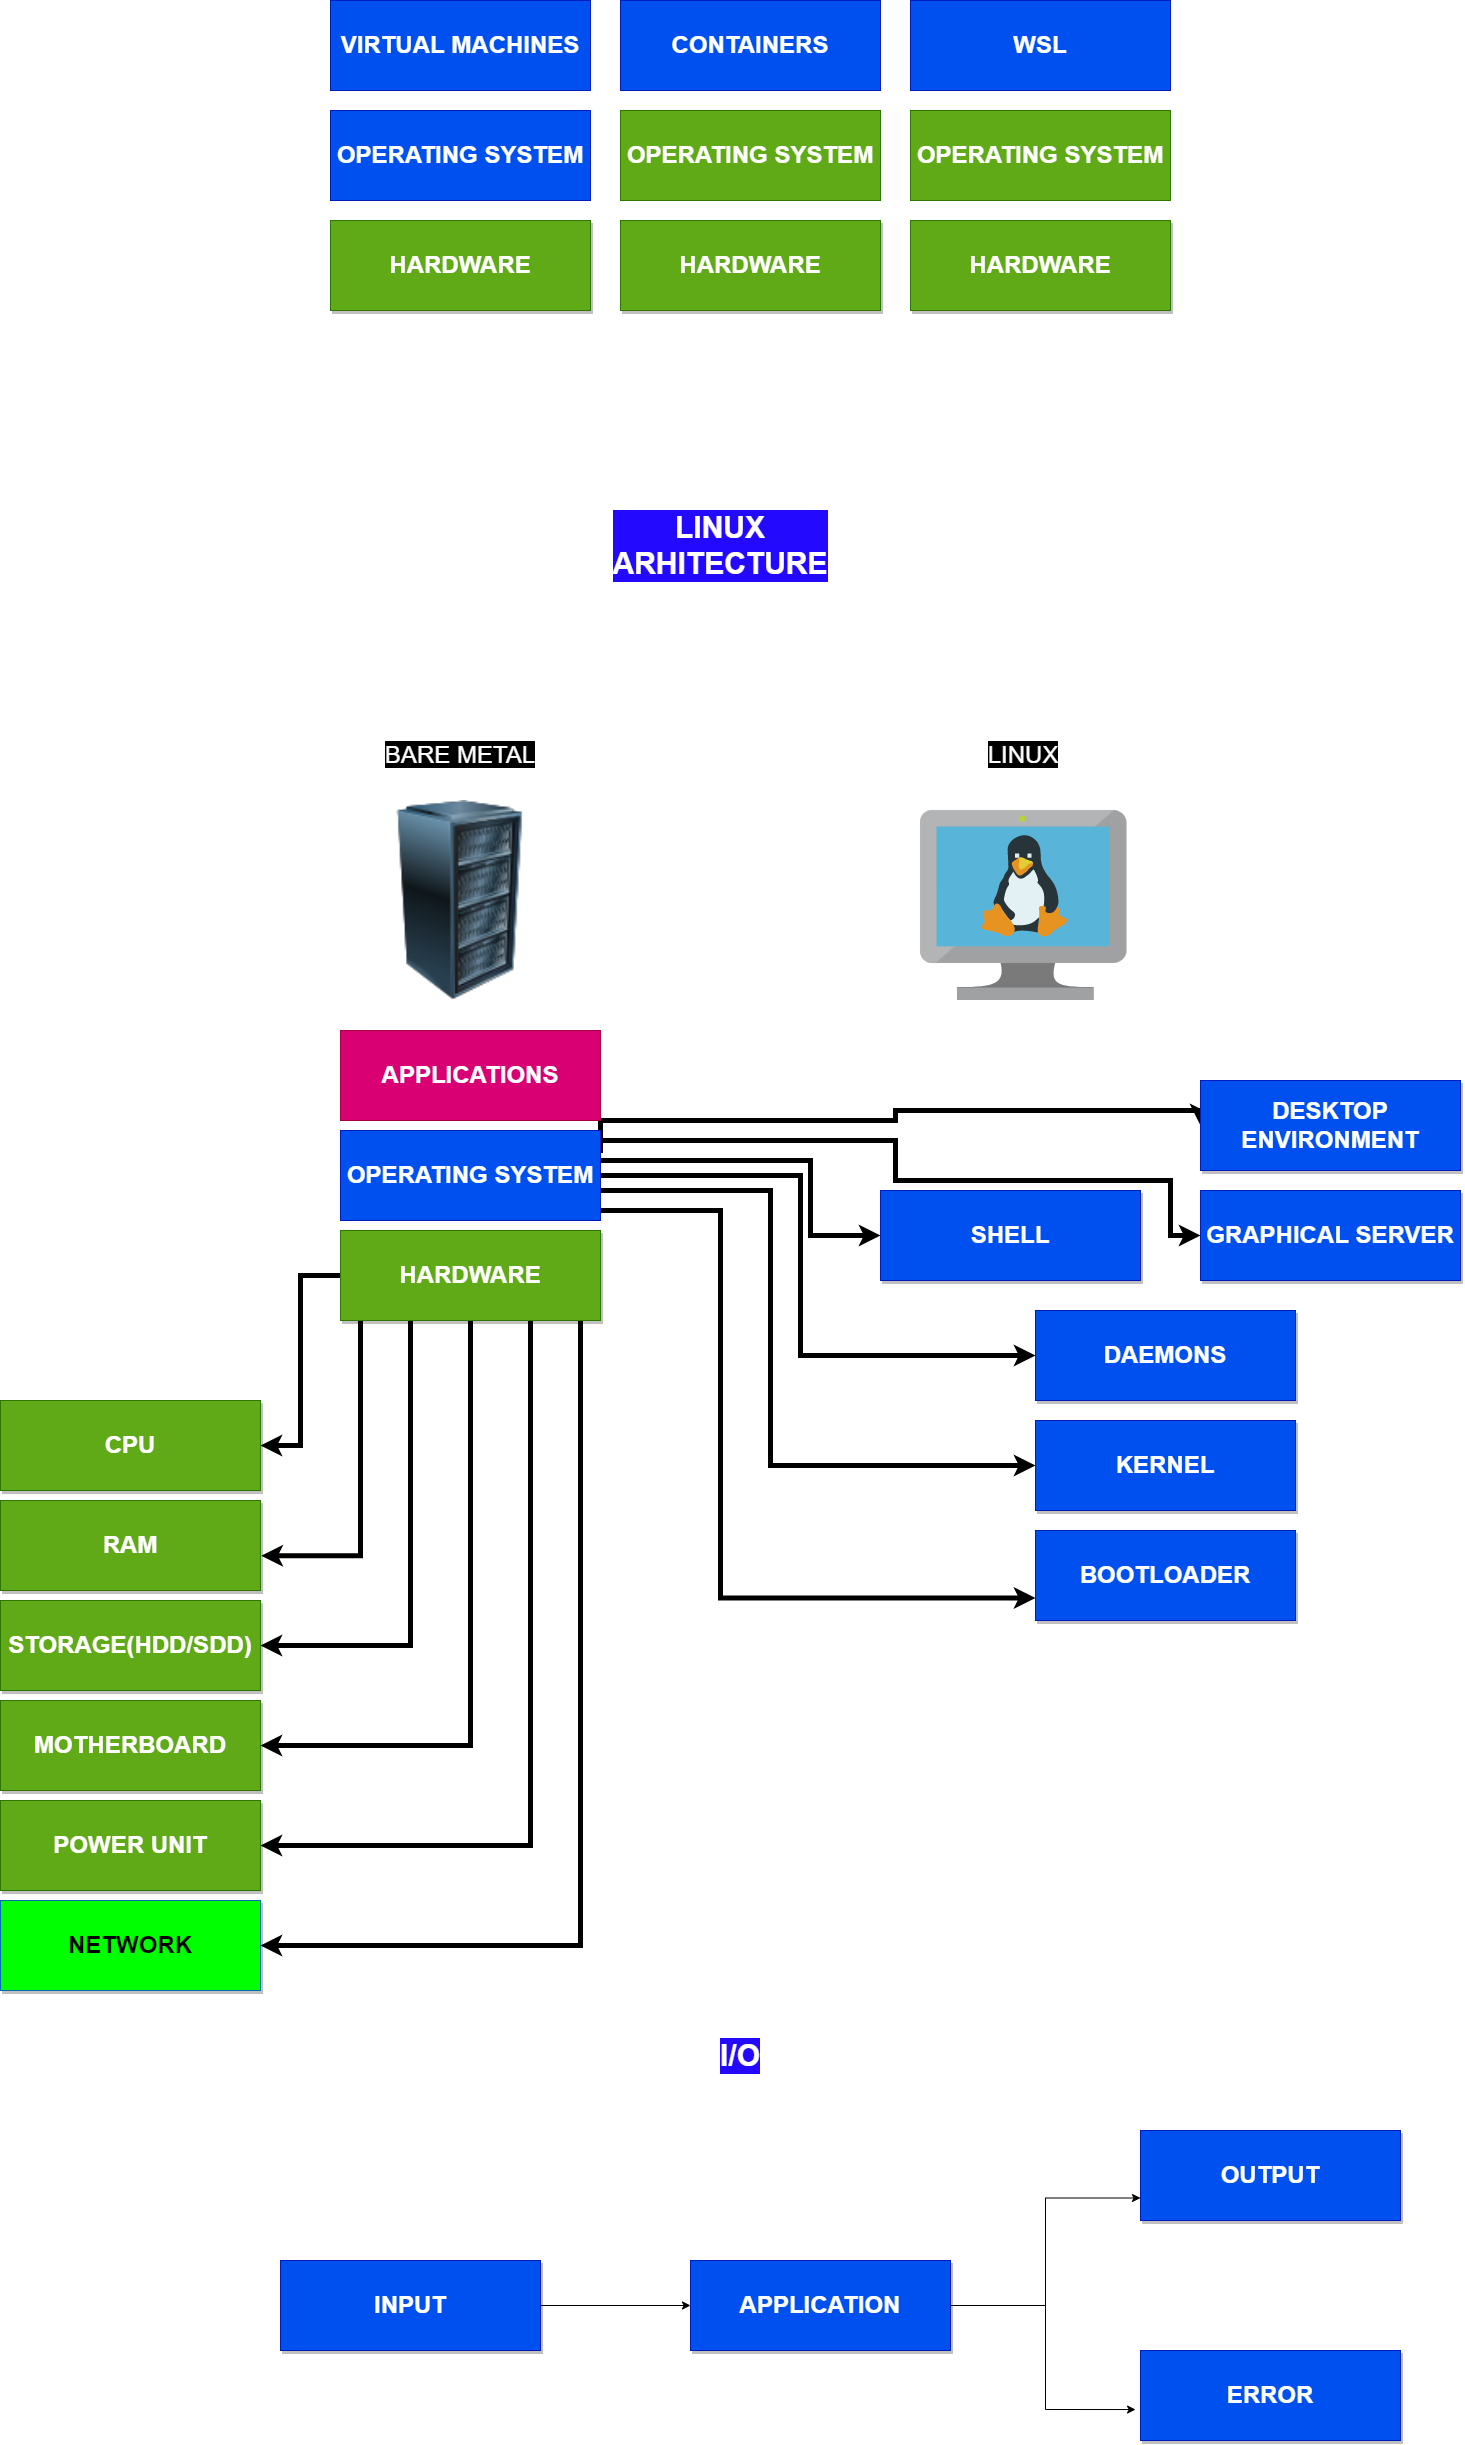

The diagram above was exported from draw.io. Its source (the exported page's mxGraphModel, read from the mxfile embedded in the PNG):
<mxGraphModel dx="3777" dy="2998" grid="1" gridSize="10" guides="1" tooltips="1" connect="1" arrows="1" fold="1" page="1" pageScale="1" pageWidth="850" pageHeight="1100" math="0" shadow="0">
  <root>
    <mxCell id="0" />
    <mxCell id="1" parent="0" />
    <mxCell id="KKc4-tbAbIuKgvvOoJ8D-1" value="" style="image;html=1;image=img/lib/clip_art/computers/Server_Rack_128x128.png" parent="1" vertex="1">
      <mxGeometry x="-340" y="770" width="140" height="200" as="geometry" />
    </mxCell>
    <mxCell id="rJqn0r7HXvhNdOzZmETf-32" style="edgeStyle=orthogonalEdgeStyle;rounded=0;orthogonalLoop=1;jettySize=auto;html=1;entryX=1;entryY=0.5;entryDx=0;entryDy=0;strokeWidth=5;" parent="1" source="KKc4-tbAbIuKgvvOoJ8D-4" target="rJqn0r7HXvhNdOzZmETf-4" edge="1">
      <mxGeometry relative="1" as="geometry" />
    </mxCell>
    <mxCell id="rJqn0r7HXvhNdOzZmETf-33" style="edgeStyle=orthogonalEdgeStyle;rounded=0;orthogonalLoop=1;jettySize=auto;html=1;entryX=1.003;entryY=0.614;entryDx=0;entryDy=0;entryPerimeter=0;strokeWidth=5;" parent="1" source="KKc4-tbAbIuKgvvOoJ8D-4" target="rJqn0r7HXvhNdOzZmETf-5" edge="1">
      <mxGeometry relative="1" as="geometry">
        <Array as="points">
          <mxPoint x="-370" y="1525" />
        </Array>
      </mxGeometry>
    </mxCell>
    <mxCell id="rJqn0r7HXvhNdOzZmETf-34" style="edgeStyle=orthogonalEdgeStyle;rounded=0;orthogonalLoop=1;jettySize=auto;html=1;entryX=1;entryY=0.5;entryDx=0;entryDy=0;strokeWidth=5;" parent="1" source="KKc4-tbAbIuKgvvOoJ8D-4" target="rJqn0r7HXvhNdOzZmETf-6" edge="1">
      <mxGeometry relative="1" as="geometry">
        <Array as="points">
          <mxPoint x="-320" y="1615" />
        </Array>
      </mxGeometry>
    </mxCell>
    <mxCell id="rJqn0r7HXvhNdOzZmETf-35" style="edgeStyle=orthogonalEdgeStyle;rounded=0;orthogonalLoop=1;jettySize=auto;html=1;entryX=1;entryY=0.5;entryDx=0;entryDy=0;strokeWidth=5;" parent="1" source="KKc4-tbAbIuKgvvOoJ8D-4" target="rJqn0r7HXvhNdOzZmETf-3" edge="1">
      <mxGeometry relative="1" as="geometry">
        <Array as="points">
          <mxPoint x="-260" y="1715" />
        </Array>
      </mxGeometry>
    </mxCell>
    <mxCell id="rJqn0r7HXvhNdOzZmETf-36" style="edgeStyle=orthogonalEdgeStyle;rounded=0;orthogonalLoop=1;jettySize=auto;html=1;entryX=1;entryY=0.5;entryDx=0;entryDy=0;strokeWidth=5;" parent="1" source="KKc4-tbAbIuKgvvOoJ8D-4" target="rJqn0r7HXvhNdOzZmETf-7" edge="1">
      <mxGeometry relative="1" as="geometry">
        <Array as="points">
          <mxPoint x="-200" y="1815" />
        </Array>
      </mxGeometry>
    </mxCell>
    <mxCell id="rJqn0r7HXvhNdOzZmETf-37" style="edgeStyle=orthogonalEdgeStyle;rounded=0;orthogonalLoop=1;jettySize=auto;html=1;entryX=1;entryY=0.5;entryDx=0;entryDy=0;strokeWidth=5;" parent="1" source="KKc4-tbAbIuKgvvOoJ8D-4" target="rJqn0r7HXvhNdOzZmETf-13" edge="1">
      <mxGeometry relative="1" as="geometry">
        <Array as="points">
          <mxPoint x="-150" y="1915" />
        </Array>
      </mxGeometry>
    </mxCell>
    <mxCell id="KKc4-tbAbIuKgvvOoJ8D-4" value="&lt;font style=&quot;font-size: 24px&quot;&gt;HARDWARE&lt;/font&gt;" style="rounded=0;whiteSpace=wrap;html=1;fillColor=#60a917;strokeColor=#2D7600;fontColor=#ffffff;shadow=1;fontStyle=1" parent="1" vertex="1">
      <mxGeometry x="-390" y="1200" width="260" height="90" as="geometry" />
    </mxCell>
    <mxCell id="rJqn0r7HXvhNdOzZmETf-23" style="edgeStyle=orthogonalEdgeStyle;rounded=0;orthogonalLoop=1;jettySize=auto;html=1;entryX=0;entryY=0.75;entryDx=0;entryDy=0;strokeWidth=5;" parent="1" source="KKc4-tbAbIuKgvvOoJ8D-5" target="rJqn0r7HXvhNdOzZmETf-16" edge="1">
      <mxGeometry relative="1" as="geometry">
        <Array as="points">
          <mxPoint x="-10" y="1180" />
          <mxPoint x="-10" y="1568" />
        </Array>
      </mxGeometry>
    </mxCell>
    <mxCell id="rJqn0r7HXvhNdOzZmETf-24" style="edgeStyle=orthogonalEdgeStyle;rounded=0;orthogonalLoop=1;jettySize=auto;html=1;entryX=0;entryY=0.5;entryDx=0;entryDy=0;strokeWidth=5;" parent="1" source="KKc4-tbAbIuKgvvOoJ8D-5" target="rJqn0r7HXvhNdOzZmETf-17" edge="1">
      <mxGeometry relative="1" as="geometry">
        <Array as="points">
          <mxPoint x="40" y="1160" />
          <mxPoint x="40" y="1435" />
        </Array>
      </mxGeometry>
    </mxCell>
    <mxCell id="rJqn0r7HXvhNdOzZmETf-25" style="edgeStyle=orthogonalEdgeStyle;rounded=0;orthogonalLoop=1;jettySize=auto;html=1;entryX=0;entryY=0.5;entryDx=0;entryDy=0;strokeWidth=5;" parent="1" source="KKc4-tbAbIuKgvvOoJ8D-5" target="rJqn0r7HXvhNdOzZmETf-19" edge="1">
      <mxGeometry relative="1" as="geometry">
        <Array as="points">
          <mxPoint x="80" y="1130" />
          <mxPoint x="80" y="1205" />
        </Array>
      </mxGeometry>
    </mxCell>
    <mxCell id="rJqn0r7HXvhNdOzZmETf-26" style="edgeStyle=orthogonalEdgeStyle;rounded=0;orthogonalLoop=1;jettySize=auto;html=1;exitX=1;exitY=0.25;exitDx=0;exitDy=0;strokeWidth=5;entryX=0;entryY=0.5;entryDx=0;entryDy=0;" parent="1" source="KKc4-tbAbIuKgvvOoJ8D-5" target="rJqn0r7HXvhNdOzZmETf-21" edge="1">
      <mxGeometry relative="1" as="geometry">
        <mxPoint x="410" y="1122.75" as="targetPoint" />
        <Array as="points">
          <mxPoint x="-130" y="1090" />
          <mxPoint x="165" y="1090" />
          <mxPoint x="165" y="1080" />
          <mxPoint x="470" y="1080" />
        </Array>
      </mxGeometry>
    </mxCell>
    <mxCell id="rJqn0r7HXvhNdOzZmETf-28" style="edgeStyle=orthogonalEdgeStyle;rounded=0;orthogonalLoop=1;jettySize=auto;html=1;entryX=0;entryY=0.5;entryDx=0;entryDy=0;strokeWidth=5;" parent="1" source="KKc4-tbAbIuKgvvOoJ8D-5" target="rJqn0r7HXvhNdOzZmETf-20" edge="1">
      <mxGeometry relative="1" as="geometry">
        <Array as="points">
          <mxPoint x="165" y="1110" />
          <mxPoint x="165" y="1150" />
          <mxPoint x="440" y="1150" />
          <mxPoint x="440" y="1205" />
        </Array>
      </mxGeometry>
    </mxCell>
    <mxCell id="rJqn0r7HXvhNdOzZmETf-29" style="edgeStyle=orthogonalEdgeStyle;rounded=0;orthogonalLoop=1;jettySize=auto;html=1;entryX=0;entryY=0.5;entryDx=0;entryDy=0;strokeWidth=5;" parent="1" source="KKc4-tbAbIuKgvvOoJ8D-5" target="rJqn0r7HXvhNdOzZmETf-18" edge="1">
      <mxGeometry relative="1" as="geometry">
        <Array as="points">
          <mxPoint x="70" y="1145" />
          <mxPoint x="70" y="1325" />
        </Array>
      </mxGeometry>
    </mxCell>
    <mxCell id="KKc4-tbAbIuKgvvOoJ8D-5" value="&lt;span style=&quot;font-size: 24px&quot;&gt;OPERATING SYSTEM&lt;/span&gt;" style="rounded=0;whiteSpace=wrap;html=1;fillColor=#0050ef;strokeColor=#001DBC;fontColor=#ffffff;fontStyle=1" parent="1" vertex="1">
      <mxGeometry x="-390" y="1100" width="260" height="90" as="geometry" />
    </mxCell>
    <mxCell id="KKc4-tbAbIuKgvvOoJ8D-6" value="&lt;font style=&quot;font-size: 24px&quot;&gt;APPLICATIONS&lt;/font&gt;" style="rounded=0;whiteSpace=wrap;html=1;fillColor=#d80073;strokeColor=#A50040;fontColor=#ffffff;fontStyle=1" parent="1" vertex="1">
      <mxGeometry x="-390" y="1000" width="260" height="90" as="geometry" />
    </mxCell>
    <mxCell id="KKc4-tbAbIuKgvvOoJ8D-13" value="&lt;span style=&quot;background-color: rgb(0 , 0 , 0)&quot;&gt;&lt;font color=&quot;#ffffff&quot;&gt;BARE METAL&lt;/font&gt;&lt;/span&gt;" style="text;html=1;strokeColor=none;fillColor=none;align=center;verticalAlign=middle;whiteSpace=wrap;rounded=0;fontSize=24;" parent="1" vertex="1">
      <mxGeometry x="-360" y="700" width="180" height="50" as="geometry" />
    </mxCell>
    <mxCell id="1fBsBW-F1X1UORex-bEd-3" value="&lt;font style=&quot;font-size: 30px;&quot;&gt;LINUX ARHITECTURE&lt;/font&gt;" style="text;html=1;strokeColor=none;fillColor=none;align=center;verticalAlign=middle;whiteSpace=wrap;rounded=0;shadow=1;labelBackgroundColor=#230AFF;fontColor=#FFFFFF;fontStyle=1" parent="1" vertex="1">
      <mxGeometry x="-100" y="480" width="180" height="70" as="geometry" />
    </mxCell>
    <mxCell id="rJqn0r7HXvhNdOzZmETf-2" value="" style="sketch=0;aspect=fixed;html=1;points=[];align=center;image;fontSize=12;image=img/lib/mscae/VM_Linux.svg;" parent="1" vertex="1">
      <mxGeometry x="190" y="780" width="206.52" height="190" as="geometry" />
    </mxCell>
    <mxCell id="rJqn0r7HXvhNdOzZmETf-3" value="&lt;font style=&quot;font-size: 24px&quot;&gt;MOTHERBOARD&lt;/font&gt;" style="rounded=0;whiteSpace=wrap;html=1;fillColor=#60a917;strokeColor=#2D7600;fontColor=#ffffff;shadow=1;fontStyle=1" parent="1" vertex="1">
      <mxGeometry x="-730" y="1670" width="260" height="90" as="geometry" />
    </mxCell>
    <mxCell id="rJqn0r7HXvhNdOzZmETf-4" value="&lt;font style=&quot;font-size: 24px&quot;&gt;CPU&lt;/font&gt;" style="rounded=0;whiteSpace=wrap;html=1;fillColor=#60a917;strokeColor=#2D7600;fontColor=#ffffff;shadow=1;fontStyle=1" parent="1" vertex="1">
      <mxGeometry x="-730" y="1370" width="260" height="90" as="geometry" />
    </mxCell>
    <mxCell id="rJqn0r7HXvhNdOzZmETf-5" value="&lt;font style=&quot;font-size: 24px&quot;&gt;RAM&lt;/font&gt;" style="rounded=0;whiteSpace=wrap;html=1;fillColor=#60a917;strokeColor=#2D7600;fontColor=#ffffff;shadow=1;fontStyle=1" parent="1" vertex="1">
      <mxGeometry x="-730" y="1470" width="260" height="90" as="geometry" />
    </mxCell>
    <mxCell id="rJqn0r7HXvhNdOzZmETf-6" value="&lt;font style=&quot;font-size: 24px&quot;&gt;STORAGE(HDD/SDD)&lt;/font&gt;" style="rounded=0;whiteSpace=wrap;html=1;fillColor=#60a917;strokeColor=#2D7600;fontColor=#ffffff;shadow=1;fontStyle=1" parent="1" vertex="1">
      <mxGeometry x="-730" y="1570" width="260" height="90" as="geometry" />
    </mxCell>
    <mxCell id="rJqn0r7HXvhNdOzZmETf-7" value="&lt;font style=&quot;font-size: 24px&quot;&gt;POWER UNIT&lt;/font&gt;" style="rounded=0;whiteSpace=wrap;html=1;fillColor=#60a917;strokeColor=#2D7600;fontColor=#ffffff;shadow=1;fontStyle=1" parent="1" vertex="1">
      <mxGeometry x="-730" y="1770" width="260" height="90" as="geometry" />
    </mxCell>
    <mxCell id="rJqn0r7HXvhNdOzZmETf-13" value="&lt;span style=&quot;font-size: 24px;&quot;&gt;NETWORK&lt;/span&gt;" style="rounded=0;whiteSpace=wrap;html=1;fillColor=#00FF00;strokeColor=#006EAF;fontColor=#000000;shadow=1;fontStyle=1" parent="1" vertex="1">
      <mxGeometry x="-730" y="1870" width="260" height="90" as="geometry" />
    </mxCell>
    <mxCell id="rJqn0r7HXvhNdOzZmETf-16" value="&lt;font style=&quot;font-size: 24px&quot;&gt;BOOTLOADER&lt;/font&gt;" style="rounded=0;whiteSpace=wrap;html=1;fillColor=#0050ef;strokeColor=#001DBC;fontColor=#ffffff;shadow=1;fontStyle=1" parent="1" vertex="1">
      <mxGeometry x="305" y="1500" width="260" height="90" as="geometry" />
    </mxCell>
    <mxCell id="rJqn0r7HXvhNdOzZmETf-17" value="&lt;font style=&quot;font-size: 24px&quot;&gt;KERNEL&lt;/font&gt;" style="rounded=0;whiteSpace=wrap;html=1;fillColor=#0050ef;strokeColor=#001DBC;fontColor=#ffffff;shadow=1;fontStyle=1" parent="1" vertex="1">
      <mxGeometry x="305" y="1390" width="260" height="90" as="geometry" />
    </mxCell>
    <mxCell id="rJqn0r7HXvhNdOzZmETf-18" value="&lt;font style=&quot;font-size: 24px&quot;&gt;DAEMONS&lt;/font&gt;" style="rounded=0;whiteSpace=wrap;html=1;fillColor=#0050ef;strokeColor=#001DBC;fontColor=#ffffff;shadow=1;fontStyle=1" parent="1" vertex="1">
      <mxGeometry x="305" y="1280" width="260" height="90" as="geometry" />
    </mxCell>
    <mxCell id="rJqn0r7HXvhNdOzZmETf-19" value="&lt;span style=&quot;font-size: 24px;&quot;&gt;SHELL&lt;/span&gt;" style="rounded=0;whiteSpace=wrap;html=1;fillColor=#0050ef;strokeColor=#001DBC;fontColor=#ffffff;shadow=1;fontStyle=1" parent="1" vertex="1">
      <mxGeometry x="150" y="1160" width="260" height="90" as="geometry" />
    </mxCell>
    <mxCell id="rJqn0r7HXvhNdOzZmETf-20" value="&lt;font style=&quot;font-size: 24px&quot;&gt;GRAPHICAL SERVER&lt;/font&gt;" style="rounded=0;whiteSpace=wrap;html=1;fillColor=#0050ef;strokeColor=#001DBC;fontColor=#ffffff;shadow=1;fontStyle=1" parent="1" vertex="1">
      <mxGeometry x="470" y="1160" width="260" height="90" as="geometry" />
    </mxCell>
    <mxCell id="rJqn0r7HXvhNdOzZmETf-21" value="&lt;font style=&quot;font-size: 24px&quot;&gt;DESKTOP ENVIRONMENT&lt;/font&gt;" style="rounded=0;whiteSpace=wrap;html=1;fillColor=#0050ef;strokeColor=#001DBC;fontColor=#ffffff;shadow=1;fontStyle=1" parent="1" vertex="1">
      <mxGeometry x="470" y="1050" width="260" height="90" as="geometry" />
    </mxCell>
    <mxCell id="rJqn0r7HXvhNdOzZmETf-30" value="&lt;span style=&quot;background-color: rgb(0 , 0 , 0)&quot;&gt;&lt;font color=&quot;#ffffff&quot;&gt;LINUX&lt;/font&gt;&lt;/span&gt;" style="text;html=1;strokeColor=none;fillColor=none;align=center;verticalAlign=middle;whiteSpace=wrap;rounded=0;fontSize=24;" parent="1" vertex="1">
      <mxGeometry x="203.26" y="700" width="180" height="50" as="geometry" />
    </mxCell>
    <mxCell id="nWxPVs2zFTbiSsFRjAG0-6" style="edgeStyle=orthogonalEdgeStyle;rounded=0;orthogonalLoop=1;jettySize=auto;html=1;entryX=0;entryY=0.75;entryDx=0;entryDy=0;" parent="1" source="nWxPVs2zFTbiSsFRjAG0-1" target="nWxPVs2zFTbiSsFRjAG0-5" edge="1">
      <mxGeometry relative="1" as="geometry" />
    </mxCell>
    <mxCell id="nWxPVs2zFTbiSsFRjAG0-7" style="edgeStyle=orthogonalEdgeStyle;rounded=0;orthogonalLoop=1;jettySize=auto;html=1;entryX=-0.019;entryY=0.656;entryDx=0;entryDy=0;entryPerimeter=0;" parent="1" source="nWxPVs2zFTbiSsFRjAG0-1" target="nWxPVs2zFTbiSsFRjAG0-4" edge="1">
      <mxGeometry relative="1" as="geometry" />
    </mxCell>
    <mxCell id="nWxPVs2zFTbiSsFRjAG0-1" value="&lt;font style=&quot;font-size: 24px&quot;&gt;APPLICATION&lt;/font&gt;" style="rounded=0;whiteSpace=wrap;html=1;fillColor=#0050ef;strokeColor=#001DBC;fontColor=#ffffff;shadow=1;fontStyle=1" parent="1" vertex="1">
      <mxGeometry x="-40" y="2230" width="260" height="90" as="geometry" />
    </mxCell>
    <mxCell id="nWxPVs2zFTbiSsFRjAG0-3" style="edgeStyle=orthogonalEdgeStyle;rounded=0;orthogonalLoop=1;jettySize=auto;html=1;" parent="1" source="nWxPVs2zFTbiSsFRjAG0-2" target="nWxPVs2zFTbiSsFRjAG0-1" edge="1">
      <mxGeometry relative="1" as="geometry" />
    </mxCell>
    <mxCell id="nWxPVs2zFTbiSsFRjAG0-2" value="&lt;font style=&quot;font-size: 24px&quot;&gt;INPUT&lt;/font&gt;" style="rounded=0;whiteSpace=wrap;html=1;fillColor=#0050ef;strokeColor=#001DBC;fontColor=#ffffff;shadow=1;fontStyle=1" parent="1" vertex="1">
      <mxGeometry x="-450" y="2230" width="260" height="90" as="geometry" />
    </mxCell>
    <mxCell id="nWxPVs2zFTbiSsFRjAG0-4" value="&lt;font style=&quot;font-size: 24px&quot;&gt;ERROR&lt;/font&gt;" style="rounded=0;whiteSpace=wrap;html=1;fillColor=#0050ef;strokeColor=#001DBC;fontColor=#ffffff;shadow=1;fontStyle=1" parent="1" vertex="1">
      <mxGeometry x="410" y="2320" width="260" height="90" as="geometry" />
    </mxCell>
    <mxCell id="nWxPVs2zFTbiSsFRjAG0-5" value="&lt;font style=&quot;font-size: 24px&quot;&gt;OUTPUT&lt;/font&gt;" style="rounded=0;whiteSpace=wrap;html=1;fillColor=#0050ef;strokeColor=#001DBC;fontColor=#ffffff;shadow=1;fontStyle=1" parent="1" vertex="1">
      <mxGeometry x="410" y="2100" width="260" height="90" as="geometry" />
    </mxCell>
    <mxCell id="TFoqkKzZm7GSyr_mBAFi-2" value="&lt;font style=&quot;font-size: 24px&quot;&gt;HARDWARE&lt;/font&gt;" style="rounded=0;whiteSpace=wrap;html=1;fillColor=#60a917;strokeColor=#2D7600;fontColor=#ffffff;shadow=1;fontStyle=1" parent="1" vertex="1">
      <mxGeometry x="-400" y="190" width="260" height="90" as="geometry" />
    </mxCell>
    <mxCell id="TFoqkKzZm7GSyr_mBAFi-3" value="&lt;span style=&quot;font-size: 24px&quot;&gt;OPERATING SYSTEM&lt;/span&gt;" style="rounded=0;whiteSpace=wrap;html=1;fillColor=#0050ef;strokeColor=#001DBC;fontColor=#ffffff;fontStyle=1" parent="1" vertex="1">
      <mxGeometry x="-400" y="80" width="260" height="90" as="geometry" />
    </mxCell>
    <mxCell id="TFoqkKzZm7GSyr_mBAFi-7" value="&lt;span style=&quot;font-size: 24px&quot;&gt;VIRTUAL MACHINES&lt;/span&gt;" style="rounded=0;whiteSpace=wrap;html=1;fillColor=#0050ef;strokeColor=#001DBC;fontColor=#ffffff;fontStyle=1" parent="1" vertex="1">
      <mxGeometry x="-400" y="-30" width="260" height="90" as="geometry" />
    </mxCell>
    <mxCell id="TFoqkKzZm7GSyr_mBAFi-8" value="&lt;span style=&quot;font-size: 24px&quot;&gt;CONTAINERS&lt;/span&gt;" style="rounded=0;whiteSpace=wrap;html=1;fillColor=#0050ef;strokeColor=#001DBC;fontColor=#ffffff;fontStyle=1" parent="1" vertex="1">
      <mxGeometry x="-110" y="-30" width="260" height="90" as="geometry" />
    </mxCell>
    <mxCell id="TFoqkKzZm7GSyr_mBAFi-9" value="&lt;span style=&quot;font-size: 24px&quot;&gt;WSL&lt;/span&gt;" style="rounded=0;whiteSpace=wrap;html=1;fillColor=#0050ef;strokeColor=#001DBC;fontColor=#ffffff;fontStyle=1" parent="1" vertex="1">
      <mxGeometry x="180" y="-30" width="260" height="90" as="geometry" />
    </mxCell>
    <mxCell id="2" value="&lt;span style=&quot;font-size: 30px;&quot;&gt;I/O&lt;/span&gt;" style="text;html=1;strokeColor=none;fillColor=none;align=center;verticalAlign=middle;whiteSpace=wrap;rounded=0;shadow=1;labelBackgroundColor=#230AFF;fontColor=#FFFFFF;fontStyle=1" vertex="1" parent="1">
      <mxGeometry x="-80" y="1990" width="180" height="70" as="geometry" />
    </mxCell>
    <mxCell id="3" value="&lt;font style=&quot;font-size: 24px&quot;&gt;HARDWARE&lt;/font&gt;" style="rounded=0;whiteSpace=wrap;html=1;fillColor=#60a917;strokeColor=#2D7600;fontColor=#ffffff;shadow=1;fontStyle=1" vertex="1" parent="1">
      <mxGeometry x="-110" y="190" width="260" height="90" as="geometry" />
    </mxCell>
    <mxCell id="4" value="&lt;span style=&quot;font-size: 24px&quot;&gt;OPERATING SYSTEM&lt;/span&gt;" style="rounded=0;whiteSpace=wrap;html=1;fillColor=#60a917;strokeColor=#2D7600;fontColor=#ffffff;fontStyle=1" vertex="1" parent="1">
      <mxGeometry x="-110" y="80" width="260" height="90" as="geometry" />
    </mxCell>
    <mxCell id="5" value="&lt;font style=&quot;font-size: 24px&quot;&gt;HARDWARE&lt;/font&gt;" style="rounded=0;whiteSpace=wrap;html=1;fillColor=#60a917;strokeColor=#2D7600;fontColor=#ffffff;shadow=1;fontStyle=1" vertex="1" parent="1">
      <mxGeometry x="180" y="190" width="260" height="90" as="geometry" />
    </mxCell>
    <mxCell id="6" value="&lt;span style=&quot;font-size: 24px&quot;&gt;OPERATING SYSTEM&lt;/span&gt;" style="rounded=0;whiteSpace=wrap;html=1;fillColor=#60a917;strokeColor=#2D7600;fontColor=#ffffff;fontStyle=1" vertex="1" parent="1">
      <mxGeometry x="180" y="80" width="260" height="90" as="geometry" />
    </mxCell>
  </root>
</mxGraphModel>